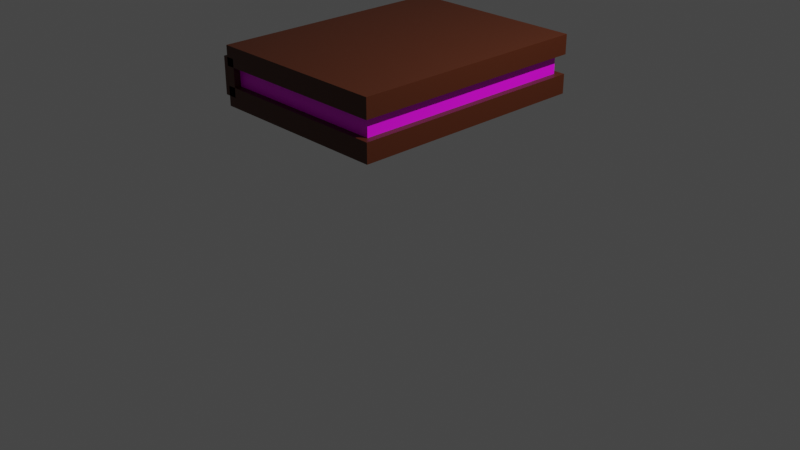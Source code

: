 # Source: Book_brown.blend  (saved by Blender 3.3.6; exported with 4.5.12 LTS)
import bpy
from mathutils import Matrix  # noqa: F401  (used for matrix-valued properties, if any)

bpy.ops.wm.read_factory_settings(use_empty=True)
scene = bpy.context.scene
scene.name = 'Scene'

# ---- collections
col_collection = bpy.data.collections.new('Collection'); scene.collection.children.link(col_collection)

# ---- images (referenced by path relative to the original .blend; pixels are not part of the script)
import os
ASSET_DIR = os.environ.get("B2B_ASSET_DIR", "")  # directory of the original .blend (textures are referenced by path, not embedded)
HERE = os.path.dirname(os.path.abspath(__file__))  # packed textures are extracted next to this script under _unpacked/

def load_image(name, relpath, width, height, colorspace="sRGB"):
    """Load a texture the original file referenced (path relative to the .blend, or extracted next to this script)."""
    p = next((c for c in (os.path.join(HERE, relpath), os.path.join(ASSET_DIR, relpath)) if relpath and os.path.exists(c)), "")
    if p:
        img = bpy.data.images.load(p, check_existing=True)
        img.name = name
    else:  # same state as the original file: an image datablock whose file is absent (Cycles renders it pink)
        img = bpy.data.images.new(name, width, height)
        img.source = "FILE"
        img.filepath = "//" + (relpath or name)
    img.colorspace_settings.name = colorspace
    return img
img_depositphotos_70147859_stock_photo_texture_of_old_book_pages_jp = load_image('depositphotos_70147859-stock-photo-texture-of-old-book-pages.jp', 'depositphotos_70147859-stock-photo-texture-of-old-book-pages.jpg', 1024, 1024, 'sRGB')

# ---- materials (node trees are filled in below, after node groups)
mat_material_003 = bpy.data.materials.new('Material.003')
mat_material_003.alpha_threshold = 0.0
mat_material_003.use_transparent_shadow = False
mat_material_003.roughness = 0.5
mat_material_003.line_color = (0.0, 0.0, 0.0, 1.0)
mat_material_001 = bpy.data.materials.new('Material.001')
mat_material_001.alpha_threshold = 0.0
mat_material_001.use_transparent_shadow = False
mat_material_001.roughness = 0.5
mat_material_001.line_color = (0.0, 0.0, 0.0, 1.0)

# ---- material node trees
mat_material_003.use_nodes = True; mat_material_003.node_tree.nodes.clear()
_N = mat_material_003.node_tree.nodes; _L = mat_material_003.node_tree.links
n0 = _N.new('ShaderNodeOutputMaterial'); n0.name = 'Material Output'; n0.location = (300, 300)
n1 = _N.new('ShaderNodeBsdfPrincipled'); n1.name = 'Principled BSDF'; n1.location = (10, 300)
n1.distribution = 'GGX'
n1.subsurface_method = 'RANDOM_WALK_SKIN'
n1.inputs[0].default_value = (0.07578, 0.01575, 0.002908, 1.0)
n1.inputs[3].default_value = 1.45
n1.inputs[27].default_value = (0.0, 0.0, 0.0, 1.0)
n1.inputs[28].default_value = 1.0
_L.new(n1.outputs[0], n0.inputs[0])
n0.is_active_output = True
mat_material_001.use_nodes = True; mat_material_001.node_tree.nodes.clear()
_N = mat_material_001.node_tree.nodes; _L = mat_material_001.node_tree.links
n0 = _N.new('ShaderNodeOutputMaterial'); n0.name = 'Material Output'; n0.location = (300, 300)
n1 = _N.new('ShaderNodeTexImage'); n1.name = 'Image Texture.001'; n1.location = (-269, 169)
n1.image = img_depositphotos_70147859_stock_photo_texture_of_old_book_pages_jp
n2 = _N.new('ShaderNodeBsdfPrincipled'); n2.name = 'Principled BSDF'; n2.location = (7, 300)
n2.width = 243
n2.distribution = 'GGX'
n2.subsurface_method = 'RANDOM_WALK_SKIN'
n2.inputs[3].default_value = 1.45
n2.inputs[27].default_value = (0.0, 0.0, 0.0, 1.0)
n2.inputs[28].default_value = 1.0
_L.new(n2.outputs[0], n0.inputs[0])
_L.new(n1.outputs[0], n2.inputs[0])
n0.is_active_output = True

# ---- world
world_world = bpy.data.worlds.new('World'); scene.world = world_world
world_world.use_nodes = True; world_world.node_tree.nodes.clear()
_N = world_world.node_tree.nodes; _L = world_world.node_tree.links
n0 = _N.new('ShaderNodeOutputWorld'); n0.name = 'World Output'; n0.location = (300, 300)
n1 = _N.new('ShaderNodeBackground'); n1.name = 'Background'; n1.location = (10, 300)
n1.inputs[0].default_value = (0.05088, 0.05088, 0.05088, 1.0)
_L.new(n1.outputs[0], n0.inputs[0])
n0.is_active_output = True
world_world.color = (0.05088, 0.05088, 0.05088)
world_world.use_sun_shadow = False
world_world.sun_shadow_jitter_overblur = 0.0

# ---- cameras
cam_camera = bpy.data.cameras.new('Camera')
cam_camera.clip_end = 100.0
cam_camera.ortho_scale = 7.314

# ---- lights
light_light = bpy.data.lights.new('Light', 'POINT')
light_light.transmission_factor = 0.0
light_light.energy = 1000.0
light_light.shadow_soft_size = 0.1
light_light.shadow_maximum_resolution = 0.006
light_light.use_absolute_resolution = True

# ---- meshes
me_cube = bpy.data.meshes.new('Cube')
me_cube.from_pydata([(1.0, 1.0, 1.0), (1.0, 1.0, -1.0), (1.0, -1.0, 1.0), (1.0, -1.0, -1.0), (-1.0, 1.0, 1.0), (-1.0, 1.0, -1.0), (-1.0, -1.0, 1.0), (-1.0, -1.0, -1.0), (-0.9069, 1.0, -0.02203), (-0.9069, 1.0, -3.822), (-0.9069, -1.0, -0.02203), (-0.9069, -1.0, -3.822), (-1.051, 1.0, -0.02203), (-1.051, 1.0, -3.822), (-1.051, -1.0, -0.02203), (-1.051, -1.0, -3.822), (1.0, 1.0, -2.967), (1.0, 1.0, -4.967), (1.0, -1.0, -2.967), (1.0, -1.0, -4.967), (-1.0, 1.0, -2.967), (-1.0, 1.0, -4.967), (-1.0, -1.0, -2.967), (-1.0, -1.0, -4.967)], [], [(0, 4, 6, 2), (3, 2, 6, 7), (7, 6, 4, 5), (5, 1, 3, 7), (1, 0, 2, 3), (5, 4, 0, 1), (8, 12, 14, 10), (11, 10, 14, 15), (15, 14, 12, 13), (13, 9, 11, 15), (9, 8, 10, 11), (13, 12, 8, 9), (16, 20, 22, 18), (19, 18, 22, 23), (23, 22, 20, 21), (21, 17, 19, 23), (17, 16, 18, 19), (21, 20, 16, 17)])
me_cube.polygons.foreach_set('material_index', [0, 0, 0, 0, 0, 0, 1, 1, 1, 1, 1, 1, 2, 2, 2, 2, 2, 2])
_uv = me_cube.uv_layers.new(name='UVMap')
_uv.uv.foreach_set('vector', [0.625, 0.5, 0.875, 0.5, 0.875, 0.75, 0.625, 0.75, 0.375, 0.75, 0.625, 0.75, 0.625, 1.0, 0.375, 1.0, 0.375, 0.0, 0.625, 0.0, 0.625, 0.25, 0.375, 0.25, 0.125, 0.5, 0.375, 0.5, 0.375, 0.75, 0.125, 0.75, 0.375, 0.5, 0.625, 0.5, 0.625, 0.75, 0.375, 0.75, 0.375, 0.25, 0.625, 0.25, 0.625, 0.5, 0.375, 0.5, 0.625, 0.5, 0.875, 0.5, 0.875, 0.75, 0.625, 0.75, 0.375, 0.75, 0.625, 0.75, 0.625, 1.0, 0.375, 1.0, 0.375, 0.0, 0.625, 0.0, 0.625, 0.25, 0.375, 0.25, 0.125, 0.5, 0.375, 0.5, 0.375, 0.75, 0.125, 0.75, 0.375, 0.5, 0.625, 0.5, 0.625, 0.75, 0.375, 0.75, 0.375, 0.25, 0.625, 0.25, 0.625, 0.5, 0.375, 0.5, 0.625, 0.5, 0.875, 0.5, 0.875, 0.75, 0.625, 0.75, 0.375, 0.75, 0.625, 0.75, 0.625, 1.0, 0.375, 1.0, 0.375, 0.0, 0.625, 0.0, 0.625, 0.25, 0.375, 0.25, 0.125, 0.5, 0.375, 0.5, 0.375, 0.75, 0.125, 0.75, 0.375, 0.5, 0.625, 0.5, 0.625, 0.75, 0.375, 0.75, 0.375, 0.25, 0.625, 0.25, 0.625, 0.5, 0.375, 0.5])
me_cube.materials.append(mat_material_003)
me_cube.materials.append(mat_material_003)
me_cube.materials.append(mat_material_003)
me_cube.use_mirror_vertex_groups = False
me_cube.update()
me_cube_001 = bpy.data.meshes.new('Cube.001')
me_cube_001.from_pydata([(1.0, 1.0, 1.0), (1.0, 1.0, -1.0), (1.0, -1.0, 1.0), (1.0, -1.0, -1.0), (-1.0, 1.0, 1.0), (-1.0, 1.0, -1.0), (-1.0, -1.0, 1.0), (-1.0, -1.0, -1.0)], [], [(0, 4, 6, 2), (3, 2, 6, 7), (7, 6, 4, 5), (5, 1, 3, 7), (1, 0, 2, 3), (5, 4, 0, 1)])
_uv = me_cube_001.uv_layers.new(name='UVMap')
_uv.uv.foreach_set('vector', [0.625, 0.5, 0.875, 0.5, 0.875, 0.75, 0.625, 0.75, 0.375, 0.75, 0.625, 0.75, 0.625, 1.0, 0.375, 1.0, 0.375, 0.0, 0.625, 0.0, 0.625, 0.25, 0.375, 0.25, 0.125, 0.5, 0.375, 0.5, 0.375, 0.75, 0.125, 0.75, 0.375, 0.5, 0.625, 0.5, 0.625, 0.75, 0.375, 0.75, 0.375, 0.25, 0.625, 0.25, 0.625, 0.5, 0.375, 0.5])
me_cube_001.materials.append(mat_material_001)
me_cube_001.use_mirror_vertex_groups = False
me_cube_001.update()

# ---- objects
ob_cube = bpy.data.objects.new('Cube', me_cube)
ob_light = bpy.data.objects.new('Light', light_light)
ob_camera = bpy.data.objects.new('Camera', cam_camera)
ob_cube_001 = bpy.data.objects.new('Cube.001', me_cube_001)

# ---- transforms, parenting, visibility, modifiers, constraints
ob_cube.location = (0.0, 0.0, 1.377)
ob_cube.scale = (0.97, 1.28, -0.1)
ob_cube.lock_rotations_4d = False
ob_cube.empty_display_type = 'ARROWS'
ob_cube.lineart.crease_threshold = 0.0
ob_light.location = (4.076, 1.005, 5.904)
ob_light.rotation_euler = (0.6503, 0.05522, 1.866)
ob_light.lock_rotations_4d = False
ob_light.empty_display_type = 'ARROWS'
ob_light.color = (0.0, 0.0, 0.0, 0.0)
ob_light.lineart.crease_threshold = 0.0
ob_camera.location = (7.359, -6.926, 4.958)
ob_camera.rotation_euler = (1.109, 0.0, 0.8149)
ob_camera.lock_rotations_4d = False
ob_camera.empty_display_type = 'ARROWS'
ob_camera.color = (0.0, 0.0, 0.0, 0.0)
ob_camera.display_type = 'WIRE'
ob_camera.lineart.crease_threshold = 0.0
ob_cube_001.location = (0.0, 0.0, 1.595)
ob_cube_001.scale = (0.9, 1.21, -0.17)
ob_cube_001.lock_rotations_4d = False
ob_cube_001.lock_scale = (True, True, True)
ob_cube_001.empty_display_type = 'ARROWS'
ob_cube_001.lineart.crease_threshold = 0.0

# ---- collection membership
col_collection.objects.link(ob_cube)
col_collection.objects.link(ob_light)
col_collection.objects.link(ob_camera)
col_collection.objects.link(ob_cube_001)

# ---- scene / render settings (as saved in the file)
scene.camera = ob_camera
scene.frame_start = 1; scene.frame_end = 250; scene.frame_set(1)
scene.render.engine = 'BLENDER_EEVEE_NEXT'
scene.cycles.sampling_pattern = 'TABULATED_SOBOL'
scene.cycles.use_light_tree = False
scene.view_settings.view_transform = 'Filmic'
bpy.context.view_layer.update()
